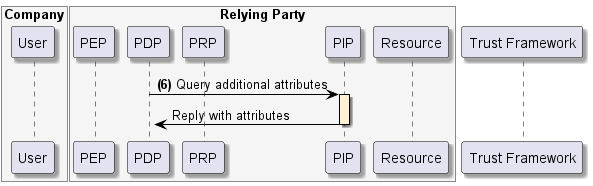

The diagram above was rendered by PlantUML. Its source (embedded in the PNG):
@startuml
skinparam shadowing true
skinparam ParticipantBorderColor black
skinparam arrowcolor black
skinparam SequenceLifeLineBorderColor black
skinparam SequenceLifeLineBackgroundColor PapayaWhip
box "Company" #WhiteSmoke
    participant "User" as user
end box
box "Relying Party" #WhiteSmoke
    participant "PEP" as pep
    participant "PDP" as pdp
    participant "PRP" as prp
    participant "PIP" as pip
    participant "Resource" as resource
end box
participant "Trust Framework" as trust


pdp -> pip --++: **(6)** Query additional attributes
pip -> pdp --++: Reply with attributes
@enduml